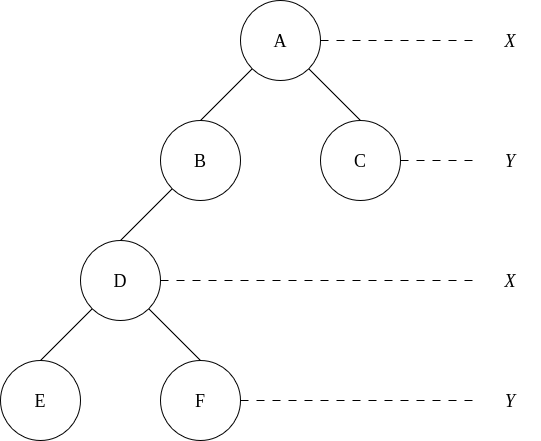

The diagram above was exported from draw.io. Its source (the exported page's mxGraphModel, read from the mxfile embedded in the PNG):
<mxGraphModel dx="872" dy="452" grid="1" gridSize="10" guides="1" tooltips="1" connect="1" arrows="1" fold="1" page="1" pageScale="1" pageWidth="827" pageHeight="1169" background="#ffffff" math="0" shadow="0">
  <root>
    <mxCell id="0" />
    <mxCell id="1" parent="0" />
    <mxCell id="K_56U26LRoevdJFT-Fti-7" parent="1" style="ellipse;whiteSpace=wrap;html=1;aspect=fixed;fontFamily=Times New Roman;fontSize=18;labelBackgroundColor=default;" value="A" vertex="1">
      <mxGeometry height="80" width="80" x="360" y="80" as="geometry" />
    </mxCell>
    <mxCell id="K_56U26LRoevdJFT-Fti-11" edge="1" parent="1" source="K_56U26LRoevdJFT-Fti-8" style="rounded=0;orthogonalLoop=1;jettySize=auto;html=1;exitX=0.5;exitY=0;exitDx=0;exitDy=0;entryX=0;entryY=1;entryDx=0;entryDy=0;endArrow=none;endFill=0;fontFamily=Times New Roman;fontSize=18;labelBackgroundColor=default;" target="K_56U26LRoevdJFT-Fti-7">
      <mxGeometry relative="1" as="geometry" />
    </mxCell>
    <mxCell id="K_56U26LRoevdJFT-Fti-8" parent="1" style="ellipse;whiteSpace=wrap;html=1;aspect=fixed;perimeterSpacing=0;fontFamily=Times New Roman;fontSize=18;labelBackgroundColor=default;" value="B" vertex="1">
      <mxGeometry height="80" width="80" x="280" y="200" as="geometry" />
    </mxCell>
    <mxCell id="K_56U26LRoevdJFT-Fti-12" edge="1" parent="1" source="K_56U26LRoevdJFT-Fti-9" style="rounded=0;orthogonalLoop=1;jettySize=auto;html=1;exitX=0.5;exitY=0;exitDx=0;exitDy=0;entryX=1;entryY=1;entryDx=0;entryDy=0;endArrow=none;endFill=0;strokeWidth=1;fontFamily=Times New Roman;fontSize=18;labelBackgroundColor=default;" target="K_56U26LRoevdJFT-Fti-7">
      <mxGeometry relative="1" as="geometry" />
    </mxCell>
    <mxCell id="K_56U26LRoevdJFT-Fti-24" edge="1" parent="1" source="K_56U26LRoevdJFT-Fti-9" style="edgeStyle=orthogonalEdgeStyle;rounded=0;orthogonalLoop=1;jettySize=auto;html=1;exitX=1;exitY=0.5;exitDx=0;exitDy=0;entryX=0;entryY=0.5;entryDx=0;entryDy=0;dashed=1;dashPattern=8 8;endArrow=none;endFill=0;fontFamily=Times New Roman;fontSize=18;labelBackgroundColor=default;" target="K_56U26LRoevdJFT-Fti-20">
      <mxGeometry relative="1" as="geometry" />
    </mxCell>
    <mxCell id="K_56U26LRoevdJFT-Fti-9" parent="1" style="ellipse;whiteSpace=wrap;html=1;aspect=fixed;fontFamily=Times New Roman;fontSize=18;labelBackgroundColor=default;" value="C" vertex="1">
      <mxGeometry height="80" width="80" x="440" y="200" as="geometry" />
    </mxCell>
    <mxCell id="K_56U26LRoevdJFT-Fti-18" edge="1" parent="1" source="K_56U26LRoevdJFT-Fti-13" style="rounded=0;orthogonalLoop=1;jettySize=auto;html=1;exitX=0.5;exitY=0;exitDx=0;exitDy=0;entryX=0;entryY=1;entryDx=0;entryDy=0;endArrow=none;endFill=0;fontFamily=Times New Roman;fontSize=18;labelBackgroundColor=default;" target="K_56U26LRoevdJFT-Fti-8">
      <mxGeometry relative="1" as="geometry" />
    </mxCell>
    <mxCell id="K_56U26LRoevdJFT-Fti-25" edge="1" parent="1" source="K_56U26LRoevdJFT-Fti-13" style="edgeStyle=orthogonalEdgeStyle;rounded=0;orthogonalLoop=1;jettySize=auto;html=1;exitX=1;exitY=0.5;exitDx=0;exitDy=0;entryX=0;entryY=0.5;entryDx=0;entryDy=0;dashed=1;dashPattern=8 8;endArrow=none;endFill=0;fontFamily=Times New Roman;fontSize=18;labelBackgroundColor=default;" target="K_56U26LRoevdJFT-Fti-21">
      <mxGeometry relative="1" as="geometry" />
    </mxCell>
    <mxCell id="K_56U26LRoevdJFT-Fti-13" parent="1" style="ellipse;whiteSpace=wrap;html=1;aspect=fixed;fontFamily=Times New Roman;fontSize=18;labelBackgroundColor=default;" value="D" vertex="1">
      <mxGeometry height="80" width="80" x="200" y="320" as="geometry" />
    </mxCell>
    <mxCell id="K_56U26LRoevdJFT-Fti-14" edge="1" parent="1" source="K_56U26LRoevdJFT-Fti-15" style="rounded=0;orthogonalLoop=1;jettySize=auto;html=1;exitX=0.5;exitY=0;exitDx=0;exitDy=0;entryX=0;entryY=1;entryDx=0;entryDy=0;endArrow=none;endFill=0;fontFamily=Times New Roman;fontSize=18;labelBackgroundColor=default;" target="K_56U26LRoevdJFT-Fti-13">
      <mxGeometry relative="1" as="geometry" />
    </mxCell>
    <mxCell id="K_56U26LRoevdJFT-Fti-15" parent="1" style="ellipse;whiteSpace=wrap;html=1;aspect=fixed;perimeterSpacing=0;fontFamily=Times New Roman;fontSize=18;labelBackgroundColor=default;" value="E" vertex="1">
      <mxGeometry height="80" width="80" x="120" y="440" as="geometry" />
    </mxCell>
    <mxCell id="K_56U26LRoevdJFT-Fti-16" edge="1" parent="1" source="K_56U26LRoevdJFT-Fti-17" style="rounded=0;orthogonalLoop=1;jettySize=auto;html=1;exitX=0.5;exitY=0;exitDx=0;exitDy=0;entryX=1;entryY=1;entryDx=0;entryDy=0;endArrow=none;endFill=0;strokeWidth=1;fontFamily=Times New Roman;fontSize=18;labelBackgroundColor=default;" target="K_56U26LRoevdJFT-Fti-13">
      <mxGeometry relative="1" as="geometry" />
    </mxCell>
    <mxCell id="K_56U26LRoevdJFT-Fti-17" parent="1" style="ellipse;whiteSpace=wrap;html=1;aspect=fixed;fontFamily=Times New Roman;fontSize=18;labelBackgroundColor=default;" value="F" vertex="1">
      <mxGeometry height="80" width="80" x="280" y="440" as="geometry" />
    </mxCell>
    <mxCell id="K_56U26LRoevdJFT-Fti-19" parent="1" style="text;html=1;whiteSpace=wrap;align=center;verticalAlign=middle;rounded=0;fontFamily=Times New Roman;fontSize=18;labelBackgroundColor=default;" value="&lt;i&gt;X&lt;/i&gt;" vertex="1">
      <mxGeometry height="30" width="60" x="600" y="105" as="geometry" />
    </mxCell>
    <mxCell id="K_56U26LRoevdJFT-Fti-20" parent="1" style="text;html=1;whiteSpace=wrap;align=center;verticalAlign=middle;rounded=0;fontFamily=Times New Roman;fontSize=18;labelBackgroundColor=default;" value="&lt;div&gt;&lt;i&gt;Y&lt;/i&gt;&lt;/div&gt;" vertex="1">
      <mxGeometry height="30" width="60" x="600" y="225" as="geometry" />
    </mxCell>
    <mxCell id="K_56U26LRoevdJFT-Fti-21" parent="1" style="text;html=1;whiteSpace=wrap;align=center;verticalAlign=middle;rounded=0;fontFamily=Times New Roman;fontSize=18;labelBackgroundColor=default;" value="&lt;i&gt;X&lt;/i&gt;" vertex="1">
      <mxGeometry height="30" width="60" x="600" y="345" as="geometry" />
    </mxCell>
    <mxCell id="K_56U26LRoevdJFT-Fti-22" parent="1" style="text;html=1;whiteSpace=wrap;align=center;verticalAlign=middle;rounded=0;fontFamily=Times New Roman;fontSize=18;labelBackgroundColor=default;" value="&lt;div&gt;&lt;i&gt;Y&lt;/i&gt;&lt;/div&gt;" vertex="1">
      <mxGeometry height="30" width="60" x="600" y="465" as="geometry" />
    </mxCell>
    <mxCell id="K_56U26LRoevdJFT-Fti-23" edge="1" parent="1" source="K_56U26LRoevdJFT-Fti-7" style="endArrow=none;dashed=1;html=1;dashPattern=8 8;strokeWidth=1;rounded=0;exitX=1;exitY=0.5;exitDx=0;exitDy=0;entryX=0;entryY=0.5;entryDx=0;entryDy=0;fontFamily=Times New Roman;fontSize=18;labelBackgroundColor=default;" target="K_56U26LRoevdJFT-Fti-19" value="">
      <mxGeometry height="50" relative="1" width="50" as="geometry">
        <mxPoint x="490" y="145" as="sourcePoint" />
        <mxPoint x="540" y="95" as="targetPoint" />
      </mxGeometry>
    </mxCell>
    <mxCell id="K_56U26LRoevdJFT-Fti-26" edge="1" parent="1" source="K_56U26LRoevdJFT-Fti-17" style="edgeStyle=orthogonalEdgeStyle;rounded=0;orthogonalLoop=1;jettySize=auto;html=1;exitX=1;exitY=0.5;exitDx=0;exitDy=0;dashed=1;dashPattern=8 8;endArrow=none;endFill=0;entryX=0;entryY=0.5;entryDx=0;entryDy=0;fontFamily=Times New Roman;fontSize=18;labelBackgroundColor=default;" target="K_56U26LRoevdJFT-Fti-22">
      <mxGeometry relative="1" as="geometry">
        <mxPoint x="380" y="479.5" as="sourcePoint" />
        <mxPoint x="560" y="480" as="targetPoint" />
      </mxGeometry>
    </mxCell>
  </root>
</mxGraphModel>